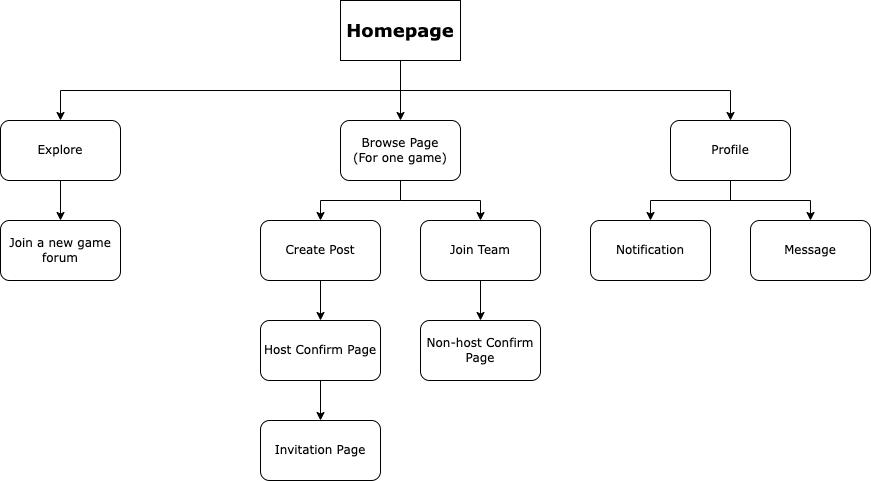

The diagram above was exported from draw.io. Its source (the exported page's mxGraphModel, read from the mxfile embedded in the PNG):
<mxGraphModel dx="946" dy="646" grid="1" gridSize="10" guides="1" tooltips="1" connect="1" arrows="1" fold="1" page="1" pageScale="1" pageWidth="827" pageHeight="1169" math="0" shadow="0">
  <root>
    <mxCell id="0" />
    <mxCell id="1" parent="0" />
    <mxCell id="Y1mW40eFKsx1bVwaHPjp-8" style="edgeStyle=orthogonalEdgeStyle;rounded=0;orthogonalLoop=1;jettySize=auto;html=1;fontFamily=Verdana;" edge="1" parent="1" source="Y1mW40eFKsx1bVwaHPjp-1" target="Y1mW40eFKsx1bVwaHPjp-4">
      <mxGeometry relative="1" as="geometry" />
    </mxCell>
    <mxCell id="Y1mW40eFKsx1bVwaHPjp-9" style="edgeStyle=orthogonalEdgeStyle;rounded=0;orthogonalLoop=1;jettySize=auto;html=1;exitX=0.5;exitY=1;exitDx=0;exitDy=0;entryX=0.5;entryY=0;entryDx=0;entryDy=0;fontFamily=Verdana;" edge="1" parent="1" source="Y1mW40eFKsx1bVwaHPjp-1" target="Y1mW40eFKsx1bVwaHPjp-5">
      <mxGeometry relative="1" as="geometry" />
    </mxCell>
    <mxCell id="Y1mW40eFKsx1bVwaHPjp-11" style="edgeStyle=orthogonalEdgeStyle;rounded=0;orthogonalLoop=1;jettySize=auto;html=1;exitX=0.5;exitY=1;exitDx=0;exitDy=0;entryX=0.5;entryY=0;entryDx=0;entryDy=0;fontFamily=Verdana;strokeColor=default;" edge="1" parent="1" source="Y1mW40eFKsx1bVwaHPjp-1" target="Y1mW40eFKsx1bVwaHPjp-3">
      <mxGeometry relative="1" as="geometry" />
    </mxCell>
    <mxCell id="Y1mW40eFKsx1bVwaHPjp-1" value="&lt;h2&gt;&lt;font face=&quot;Verdana&quot;&gt;Homepage&lt;/font&gt;&lt;/h2&gt;" style="rounded=0;whiteSpace=wrap;html=1;" vertex="1" parent="1">
      <mxGeometry x="390" y="50" width="120" height="60" as="geometry" />
    </mxCell>
    <mxCell id="Y1mW40eFKsx1bVwaHPjp-17" style="edgeStyle=orthogonalEdgeStyle;rounded=0;orthogonalLoop=1;jettySize=auto;html=1;exitX=0.5;exitY=1;exitDx=0;exitDy=0;entryX=0.5;entryY=0;entryDx=0;entryDy=0;fontFamily=Verdana;strokeColor=default;" edge="1" parent="1" source="Y1mW40eFKsx1bVwaHPjp-4" target="Y1mW40eFKsx1bVwaHPjp-15">
      <mxGeometry relative="1" as="geometry" />
    </mxCell>
    <mxCell id="Y1mW40eFKsx1bVwaHPjp-18" style="edgeStyle=orthogonalEdgeStyle;rounded=0;orthogonalLoop=1;jettySize=auto;html=1;exitX=0.5;exitY=1;exitDx=0;exitDy=0;entryX=0.5;entryY=0;entryDx=0;entryDy=0;fontFamily=Verdana;strokeColor=default;" edge="1" parent="1" source="Y1mW40eFKsx1bVwaHPjp-4" target="Y1mW40eFKsx1bVwaHPjp-16">
      <mxGeometry relative="1" as="geometry" />
    </mxCell>
    <mxCell id="Y1mW40eFKsx1bVwaHPjp-4" value="Browse Page&lt;br&gt;(For one game)" style="rounded=1;whiteSpace=wrap;html=1;fontFamily=Verdana;" vertex="1" parent="1">
      <mxGeometry x="390" y="170" width="120" height="60" as="geometry" />
    </mxCell>
    <mxCell id="Y1mW40eFKsx1bVwaHPjp-20" style="edgeStyle=orthogonalEdgeStyle;rounded=0;orthogonalLoop=1;jettySize=auto;html=1;exitX=0.5;exitY=1;exitDx=0;exitDy=0;entryX=0.5;entryY=0;entryDx=0;entryDy=0;fontFamily=Verdana;strokeColor=default;" edge="1" parent="1" source="Y1mW40eFKsx1bVwaHPjp-5" target="Y1mW40eFKsx1bVwaHPjp-19">
      <mxGeometry relative="1" as="geometry" />
    </mxCell>
    <mxCell id="Y1mW40eFKsx1bVwaHPjp-33" style="edgeStyle=orthogonalEdgeStyle;rounded=0;orthogonalLoop=1;jettySize=auto;html=1;exitX=0.5;exitY=1;exitDx=0;exitDy=0;fontFamily=Verdana;strokeColor=default;" edge="1" parent="1" source="Y1mW40eFKsx1bVwaHPjp-5" target="Y1mW40eFKsx1bVwaHPjp-32">
      <mxGeometry relative="1" as="geometry" />
    </mxCell>
    <mxCell id="Y1mW40eFKsx1bVwaHPjp-5" value="Profile" style="rounded=1;whiteSpace=wrap;html=1;fontFamily=Verdana;" vertex="1" parent="1">
      <mxGeometry x="720" y="170" width="120" height="60" as="geometry" />
    </mxCell>
    <mxCell id="Y1mW40eFKsx1bVwaHPjp-14" style="edgeStyle=orthogonalEdgeStyle;rounded=0;orthogonalLoop=1;jettySize=auto;html=1;exitX=0.5;exitY=1;exitDx=0;exitDy=0;entryX=0.5;entryY=0;entryDx=0;entryDy=0;fontFamily=Verdana;strokeColor=default;" edge="1" parent="1" source="Y1mW40eFKsx1bVwaHPjp-3" target="Y1mW40eFKsx1bVwaHPjp-13">
      <mxGeometry relative="1" as="geometry" />
    </mxCell>
    <mxCell id="Y1mW40eFKsx1bVwaHPjp-3" value="Explore" style="rounded=1;whiteSpace=wrap;html=1;fontFamily=Verdana;" vertex="1" parent="1">
      <mxGeometry x="50" y="170" width="120" height="60" as="geometry" />
    </mxCell>
    <mxCell id="Y1mW40eFKsx1bVwaHPjp-13" value="Join a new game forum" style="rounded=1;whiteSpace=wrap;html=1;fontFamily=Verdana;" vertex="1" parent="1">
      <mxGeometry x="50" y="270" width="120" height="60" as="geometry" />
    </mxCell>
    <mxCell id="Y1mW40eFKsx1bVwaHPjp-23" style="edgeStyle=orthogonalEdgeStyle;rounded=0;orthogonalLoop=1;jettySize=auto;html=1;exitX=0.5;exitY=1;exitDx=0;exitDy=0;entryX=0.5;entryY=0;entryDx=0;entryDy=0;fontFamily=Verdana;strokeColor=default;" edge="1" parent="1" source="Y1mW40eFKsx1bVwaHPjp-15" target="Y1mW40eFKsx1bVwaHPjp-21">
      <mxGeometry relative="1" as="geometry" />
    </mxCell>
    <mxCell id="Y1mW40eFKsx1bVwaHPjp-15" value="Create Post" style="rounded=1;whiteSpace=wrap;html=1;fontFamily=Verdana;" vertex="1" parent="1">
      <mxGeometry x="310" y="270" width="120" height="60" as="geometry" />
    </mxCell>
    <mxCell id="Y1mW40eFKsx1bVwaHPjp-25" style="edgeStyle=orthogonalEdgeStyle;rounded=0;orthogonalLoop=1;jettySize=auto;html=1;exitX=0.5;exitY=1;exitDx=0;exitDy=0;entryX=0.5;entryY=0;entryDx=0;entryDy=0;fontFamily=Verdana;strokeColor=default;" edge="1" parent="1" source="Y1mW40eFKsx1bVwaHPjp-16" target="Y1mW40eFKsx1bVwaHPjp-22">
      <mxGeometry relative="1" as="geometry" />
    </mxCell>
    <mxCell id="Y1mW40eFKsx1bVwaHPjp-16" value="Join Team" style="rounded=1;whiteSpace=wrap;html=1;fontFamily=Verdana;" vertex="1" parent="1">
      <mxGeometry x="470" y="270" width="120" height="60" as="geometry" />
    </mxCell>
    <mxCell id="Y1mW40eFKsx1bVwaHPjp-19" value="Notification" style="rounded=1;whiteSpace=wrap;html=1;fontFamily=Verdana;" vertex="1" parent="1">
      <mxGeometry x="640" y="270" width="120" height="60" as="geometry" />
    </mxCell>
    <mxCell id="Y1mW40eFKsx1bVwaHPjp-27" style="edgeStyle=orthogonalEdgeStyle;rounded=0;orthogonalLoop=1;jettySize=auto;html=1;exitX=0.5;exitY=1;exitDx=0;exitDy=0;entryX=0.5;entryY=0;entryDx=0;entryDy=0;fontFamily=Verdana;strokeColor=default;" edge="1" parent="1" source="Y1mW40eFKsx1bVwaHPjp-21" target="Y1mW40eFKsx1bVwaHPjp-26">
      <mxGeometry relative="1" as="geometry" />
    </mxCell>
    <mxCell id="Y1mW40eFKsx1bVwaHPjp-21" value="Host Confirm Page" style="rounded=1;whiteSpace=wrap;html=1;fontFamily=Verdana;" vertex="1" parent="1">
      <mxGeometry x="310" y="370" width="120" height="60" as="geometry" />
    </mxCell>
    <mxCell id="Y1mW40eFKsx1bVwaHPjp-22" value="Non-host Confirm Page" style="rounded=1;whiteSpace=wrap;html=1;fontFamily=Verdana;" vertex="1" parent="1">
      <mxGeometry x="470" y="370" width="120" height="60" as="geometry" />
    </mxCell>
    <mxCell id="Y1mW40eFKsx1bVwaHPjp-26" value="Invitation Page" style="rounded=1;whiteSpace=wrap;html=1;fontFamily=Verdana;" vertex="1" parent="1">
      <mxGeometry x="310" y="470" width="120" height="60" as="geometry" />
    </mxCell>
    <mxCell id="Y1mW40eFKsx1bVwaHPjp-32" value="Message" style="rounded=1;whiteSpace=wrap;html=1;fontFamily=Verdana;" vertex="1" parent="1">
      <mxGeometry x="800" y="270" width="120" height="60" as="geometry" />
    </mxCell>
  </root>
</mxGraphModel>